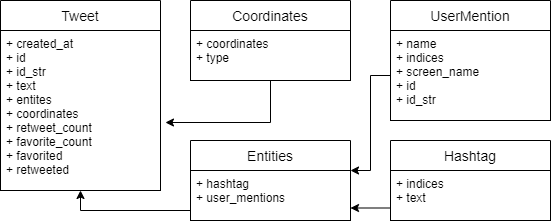

The diagram above was exported from draw.io. Its source (the exported page's mxGraphModel, read from the mxfile embedded in the PNG):
<mxGraphModel dx="1422" dy="775" grid="1" gridSize="10" guides="1" tooltips="1" connect="1" arrows="1" fold="1" page="1" pageScale="1" pageWidth="850" pageHeight="1100" math="0" shadow="0">
  <root>
    <mxCell id="0" />
    <mxCell id="1" parent="0" />
    <mxCell id="MAA_0Mn5PUAcXIOgZwmm-20" value="Tweet" style="swimlane;childLayout=stackLayout;horizontal=1;startSize=30;horizontalStack=0;rounded=0;fontSize=14;fontStyle=0;strokeWidth=0.75;resizeParent=0;resizeLast=1;shadow=0;dashed=0;align=center;" vertex="1" parent="1">
      <mxGeometry x="110" y="140" width="160" height="190" as="geometry" />
    </mxCell>
    <mxCell id="MAA_0Mn5PUAcXIOgZwmm-21" value="+ created_at&#10;+ id&#10;+ id_str&#10;+ text&#10;+ entites&#10;+ coordinates&#10;+ retweet_count&#10;+ favorite_count&#10;+ favorited&#10;+ retweeted" style="align=left;spacingLeft=4;fontSize=12;verticalAlign=top;resizable=0;rotatable=0;part=1;rounded=0;strokeWidth=0.75;" vertex="1" parent="MAA_0Mn5PUAcXIOgZwmm-20">
      <mxGeometry y="30" width="160" height="160" as="geometry" />
    </mxCell>
    <mxCell id="MAA_0Mn5PUAcXIOgZwmm-26" value="Entities" style="swimlane;childLayout=stackLayout;horizontal=1;startSize=30;horizontalStack=0;rounded=0;fontSize=14;fontStyle=0;strokeWidth=0.75;resizeParent=0;resizeLast=1;shadow=0;dashed=0;align=center;" vertex="1" parent="1">
      <mxGeometry x="300" y="280" width="160" height="80" as="geometry" />
    </mxCell>
    <mxCell id="MAA_0Mn5PUAcXIOgZwmm-27" value="+ hashtag&#10;+ user_mentions" style="align=left;spacingLeft=4;fontSize=12;verticalAlign=top;resizable=0;rotatable=0;part=1;rounded=0;strokeWidth=0.75;" vertex="1" parent="MAA_0Mn5PUAcXIOgZwmm-26">
      <mxGeometry y="30" width="160" height="50" as="geometry" />
    </mxCell>
    <mxCell id="MAA_0Mn5PUAcXIOgZwmm-28" value="Hashtag" style="swimlane;childLayout=stackLayout;horizontal=1;startSize=30;horizontalStack=0;rounded=0;fontSize=14;fontStyle=0;strokeWidth=0.75;resizeParent=0;resizeLast=1;shadow=0;dashed=0;align=center;" vertex="1" parent="1">
      <mxGeometry x="500" y="280" width="160" height="80" as="geometry" />
    </mxCell>
    <mxCell id="MAA_0Mn5PUAcXIOgZwmm-29" value="+ indices&#10;+ text" style="align=left;spacingLeft=4;fontSize=12;verticalAlign=top;resizable=0;rotatable=0;part=1;rounded=0;strokeWidth=0.75;" vertex="1" parent="MAA_0Mn5PUAcXIOgZwmm-28">
      <mxGeometry y="30" width="160" height="50" as="geometry" />
    </mxCell>
    <mxCell id="MAA_0Mn5PUAcXIOgZwmm-30" value="UserMention" style="swimlane;childLayout=stackLayout;horizontal=1;startSize=30;horizontalStack=0;rounded=0;fontSize=14;fontStyle=0;strokeWidth=0.75;resizeParent=0;resizeLast=1;shadow=0;dashed=0;align=center;" vertex="1" parent="1">
      <mxGeometry x="500" y="140" width="160" height="120" as="geometry" />
    </mxCell>
    <mxCell id="MAA_0Mn5PUAcXIOgZwmm-31" value="+ name&#10;+ indices&#10;+ screen_name&#10;+ id&#10;+ id_str" style="align=left;spacingLeft=4;fontSize=12;verticalAlign=top;resizable=0;rotatable=0;part=1;rounded=0;strokeWidth=0.75;" vertex="1" parent="MAA_0Mn5PUAcXIOgZwmm-30">
      <mxGeometry y="30" width="160" height="90" as="geometry" />
    </mxCell>
    <mxCell id="MAA_0Mn5PUAcXIOgZwmm-40" style="edgeStyle=orthogonalEdgeStyle;rounded=0;orthogonalLoop=1;jettySize=auto;html=1;entryX=1.031;entryY=0.575;entryDx=0;entryDy=0;entryPerimeter=0;" edge="1" parent="1" source="MAA_0Mn5PUAcXIOgZwmm-33" target="MAA_0Mn5PUAcXIOgZwmm-21">
      <mxGeometry relative="1" as="geometry">
        <Array as="points">
          <mxPoint x="380" y="262" />
        </Array>
      </mxGeometry>
    </mxCell>
    <mxCell id="MAA_0Mn5PUAcXIOgZwmm-33" value="Coordinates" style="swimlane;childLayout=stackLayout;horizontal=1;startSize=30;horizontalStack=0;rounded=0;fontSize=14;fontStyle=0;strokeWidth=0.75;resizeParent=0;resizeLast=1;shadow=0;dashed=0;align=center;" vertex="1" parent="1">
      <mxGeometry x="300" y="140" width="160" height="80" as="geometry" />
    </mxCell>
    <mxCell id="MAA_0Mn5PUAcXIOgZwmm-34" value="+ coordinates&#10;+ type" style="align=left;spacingLeft=4;fontSize=12;verticalAlign=top;resizable=0;rotatable=0;part=1;rounded=0;strokeWidth=0.75;" vertex="1" parent="MAA_0Mn5PUAcXIOgZwmm-33">
      <mxGeometry y="30" width="160" height="50" as="geometry" />
    </mxCell>
    <mxCell id="MAA_0Mn5PUAcXIOgZwmm-36" style="edgeStyle=orthogonalEdgeStyle;rounded=0;orthogonalLoop=1;jettySize=auto;html=1;exitX=0;exitY=0.5;exitDx=0;exitDy=0;entryX=1;entryY=0;entryDx=0;entryDy=0;" edge="1" parent="1" source="MAA_0Mn5PUAcXIOgZwmm-31" target="MAA_0Mn5PUAcXIOgZwmm-27">
      <mxGeometry relative="1" as="geometry">
        <Array as="points">
          <mxPoint x="480" y="215" />
          <mxPoint x="480" y="310" />
        </Array>
      </mxGeometry>
    </mxCell>
    <mxCell id="MAA_0Mn5PUAcXIOgZwmm-37" style="edgeStyle=orthogonalEdgeStyle;rounded=0;orthogonalLoop=1;jettySize=auto;html=1;exitX=0;exitY=0.75;exitDx=0;exitDy=0;entryX=1;entryY=0.75;entryDx=0;entryDy=0;" edge="1" parent="1" source="MAA_0Mn5PUAcXIOgZwmm-29" target="MAA_0Mn5PUAcXIOgZwmm-27">
      <mxGeometry relative="1" as="geometry" />
    </mxCell>
    <mxCell id="MAA_0Mn5PUAcXIOgZwmm-39" style="edgeStyle=orthogonalEdgeStyle;rounded=0;orthogonalLoop=1;jettySize=auto;html=1;exitX=0;exitY=0.75;exitDx=0;exitDy=0;entryX=0.5;entryY=1;entryDx=0;entryDy=0;" edge="1" parent="1" source="MAA_0Mn5PUAcXIOgZwmm-27" target="MAA_0Mn5PUAcXIOgZwmm-21">
      <mxGeometry relative="1" as="geometry">
        <Array as="points">
          <mxPoint x="300" y="350" />
          <mxPoint x="190" y="350" />
        </Array>
      </mxGeometry>
    </mxCell>
  </root>
</mxGraphModel>